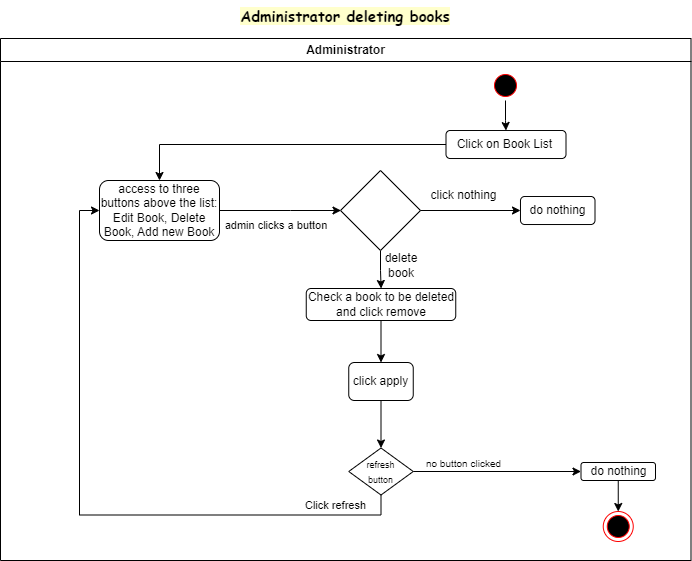

The diagram above was exported from draw.io. Its source (the exported page's mxGraphModel, read from the mxfile embedded in the PNG):
<mxGraphModel dx="880" dy="419" grid="1" gridSize="10" guides="1" tooltips="1" connect="1" arrows="1" fold="1" page="1" pageScale="1" pageWidth="850" pageHeight="1100" math="0" shadow="0">
  <root>
    <mxCell id="0" />
    <mxCell id="1" parent="0" />
    <mxCell id="oKV2fTKDSlY3VCgcdtXy-2" value="Administrator" style="swimlane;whiteSpace=wrap;movable=1;resizable=1;rotatable=1;deletable=1;editable=1;locked=0;connectable=1;" parent="1" vertex="1">
      <mxGeometry x="160" y="138" width="690.5" height="522" as="geometry" />
    </mxCell>
    <mxCell id="oKV2fTKDSlY3VCgcdtXy-34" value="Administrator deleting books" style="text;html=1;strokeColor=none;fillColor=none;align=center;verticalAlign=middle;whiteSpace=wrap;rounded=0;fontSize=15;fontFamily=Comic Sans MS;fontStyle=1;labelBackgroundColor=#FFFFCC;labelBorderColor=none;movable=1;resizable=1;rotatable=1;deletable=1;editable=1;locked=0;connectable=1;" parent="1" vertex="1">
      <mxGeometry x="160" y="100" width="690" height="30" as="geometry" />
    </mxCell>
    <mxCell id="sSliDLFNcAlOpKjoUUhN-14" value="access to three buttons above the list: Edit Book, Delete Book, Add new Book" style="rounded=1;whiteSpace=wrap;html=1;" vertex="1" parent="1">
      <mxGeometry x="259" y="280" width="120" height="60" as="geometry" />
    </mxCell>
    <mxCell id="sSliDLFNcAlOpKjoUUhN-15" value="" style="ellipse;shape=startState;fillColor=#000000;strokeColor=#ff0000;movable=1;resizable=1;rotatable=1;deletable=1;editable=1;locked=0;connectable=1;" vertex="1" parent="1">
      <mxGeometry x="650" y="170" width="30" height="30" as="geometry" />
    </mxCell>
    <mxCell id="sSliDLFNcAlOpKjoUUhN-16" value="Click on Book List&amp;nbsp;" style="rounded=1;whiteSpace=wrap;html=1;" vertex="1" parent="1">
      <mxGeometry x="605.5" y="230" width="120" height="28" as="geometry" />
    </mxCell>
    <mxCell id="sSliDLFNcAlOpKjoUUhN-17" style="edgeStyle=orthogonalEdgeStyle;rounded=0;orthogonalLoop=1;jettySize=auto;html=1;exitX=0.5;exitY=1;exitDx=0;exitDy=0;" edge="1" parent="1" source="sSliDLFNcAlOpKjoUUhN-15" target="sSliDLFNcAlOpKjoUUhN-16">
      <mxGeometry relative="1" as="geometry">
        <mxPoint x="665.5" y="230" as="targetPoint" />
      </mxGeometry>
    </mxCell>
    <mxCell id="sSliDLFNcAlOpKjoUUhN-18" value="click nothing" style="text;html=1;strokeColor=none;fillColor=none;align=center;verticalAlign=middle;whiteSpace=wrap;rounded=0;" vertex="1" parent="1">
      <mxGeometry x="580.5" y="280" width="84.5" height="30" as="geometry" />
    </mxCell>
    <mxCell id="sSliDLFNcAlOpKjoUUhN-19" value="delete book" style="text;html=1;strokeColor=none;fillColor=none;align=center;verticalAlign=middle;whiteSpace=wrap;rounded=0;" vertex="1" parent="1">
      <mxGeometry x="530.5" y="350" width="60" height="30" as="geometry" />
    </mxCell>
    <mxCell id="sSliDLFNcAlOpKjoUUhN-20" value="admin clicks a button" style="text;html=1;strokeColor=none;fillColor=none;align=center;verticalAlign=middle;whiteSpace=wrap;rounded=0;fontSize=11;labelBackgroundColor=default;" vertex="1" parent="1">
      <mxGeometry x="370.5" y="310" width="130" height="30" as="geometry" />
    </mxCell>
    <mxCell id="sSliDLFNcAlOpKjoUUhN-21" value="do nothing" style="rounded=1;whiteSpace=wrap;html=1;" vertex="1" parent="1">
      <mxGeometry x="680" y="296" width="74.5" height="28" as="geometry" />
    </mxCell>
    <mxCell id="sSliDLFNcAlOpKjoUUhN-22" value="Check a book to be deleted and click remove" style="rounded=1;whiteSpace=wrap;html=1;" vertex="1" parent="1">
      <mxGeometry x="465.75" y="388" width="149.5" height="32" as="geometry" />
    </mxCell>
    <mxCell id="sSliDLFNcAlOpKjoUUhN-23" value="click apply" style="rounded=1;whiteSpace=wrap;html=1;" vertex="1" parent="1">
      <mxGeometry x="508.25" y="462" width="64.5" height="38" as="geometry" />
    </mxCell>
    <mxCell id="sSliDLFNcAlOpKjoUUhN-24" style="edgeStyle=orthogonalEdgeStyle;rounded=0;orthogonalLoop=1;jettySize=auto;html=1;exitX=0.5;exitY=1;exitDx=0;exitDy=0;entryX=0.5;entryY=0;entryDx=0;entryDy=0;" edge="1" parent="1" source="sSliDLFNcAlOpKjoUUhN-22" target="sSliDLFNcAlOpKjoUUhN-23">
      <mxGeometry relative="1" as="geometry" />
    </mxCell>
    <mxCell id="sSliDLFNcAlOpKjoUUhN-25" value="&lt;font style=&quot;font-size: 9px;&quot;&gt;refresh&lt;br&gt;&amp;nbsp;button&amp;nbsp;&lt;/font&gt;" style="rhombus;whiteSpace=wrap;html=1;" vertex="1" parent="1">
      <mxGeometry x="508.25" y="547.5" width="64.5" height="47" as="geometry" />
    </mxCell>
    <mxCell id="sSliDLFNcAlOpKjoUUhN-26" style="edgeStyle=orthogonalEdgeStyle;rounded=0;orthogonalLoop=1;jettySize=auto;html=1;exitX=0.5;exitY=1;exitDx=0;exitDy=0;entryX=0.5;entryY=0;entryDx=0;entryDy=0;" edge="1" parent="1" source="sSliDLFNcAlOpKjoUUhN-23" target="sSliDLFNcAlOpKjoUUhN-25">
      <mxGeometry relative="1" as="geometry" />
    </mxCell>
    <mxCell id="sSliDLFNcAlOpKjoUUhN-27" value="Click refresh" style="text;html=1;strokeColor=none;fillColor=none;align=center;verticalAlign=middle;whiteSpace=wrap;rounded=0;fontSize=11;" vertex="1" parent="1">
      <mxGeometry x="450" y="590" width="90.75" height="30" as="geometry" />
    </mxCell>
    <mxCell id="sSliDLFNcAlOpKjoUUhN-28" value="no button clicked" style="text;html=1;strokeColor=none;fillColor=none;align=center;verticalAlign=middle;whiteSpace=wrap;rounded=0;fontSize=10;" vertex="1" parent="1">
      <mxGeometry x="565.5" y="547.5" width="114.5" height="30" as="geometry" />
    </mxCell>
    <mxCell id="sSliDLFNcAlOpKjoUUhN-29" value="do nothing" style="rounded=1;whiteSpace=wrap;html=1;" vertex="1" parent="1">
      <mxGeometry x="740.5" y="562" width="74.5" height="18" as="geometry" />
    </mxCell>
    <mxCell id="sSliDLFNcAlOpKjoUUhN-30" style="edgeStyle=orthogonalEdgeStyle;rounded=0;orthogonalLoop=1;jettySize=auto;html=1;exitX=1;exitY=0.5;exitDx=0;exitDy=0;" edge="1" parent="1" source="sSliDLFNcAlOpKjoUUhN-25" target="sSliDLFNcAlOpKjoUUhN-29">
      <mxGeometry relative="1" as="geometry" />
    </mxCell>
    <mxCell id="sSliDLFNcAlOpKjoUUhN-31" value="" style="ellipse;html=1;shape=endState;fillColor=#000000;strokeColor=#ff0000;" vertex="1" parent="1">
      <mxGeometry x="762.75" y="611" width="30" height="30" as="geometry" />
    </mxCell>
    <mxCell id="sSliDLFNcAlOpKjoUUhN-32" style="edgeStyle=orthogonalEdgeStyle;rounded=0;orthogonalLoop=1;jettySize=auto;html=1;exitX=0.5;exitY=1;exitDx=0;exitDy=0;entryX=0.5;entryY=0;entryDx=0;entryDy=0;" edge="1" parent="1" source="sSliDLFNcAlOpKjoUUhN-29" target="sSliDLFNcAlOpKjoUUhN-31">
      <mxGeometry relative="1" as="geometry" />
    </mxCell>
    <mxCell id="sSliDLFNcAlOpKjoUUhN-33" style="edgeStyle=orthogonalEdgeStyle;rounded=0;orthogonalLoop=1;jettySize=auto;html=1;exitX=0.5;exitY=1;exitDx=0;exitDy=0;" edge="1" parent="1" source="sSliDLFNcAlOpKjoUUhN-34" target="sSliDLFNcAlOpKjoUUhN-22">
      <mxGeometry relative="1" as="geometry">
        <mxPoint x="540" y="380" as="targetPoint" />
      </mxGeometry>
    </mxCell>
    <mxCell id="sSliDLFNcAlOpKjoUUhN-34" value="" style="rhombus;whiteSpace=wrap;html=1;" vertex="1" parent="1">
      <mxGeometry x="500" y="270" width="80" height="80" as="geometry" />
    </mxCell>
    <mxCell id="sSliDLFNcAlOpKjoUUhN-35" style="edgeStyle=orthogonalEdgeStyle;rounded=0;orthogonalLoop=1;jettySize=auto;html=1;exitX=1;exitY=0.5;exitDx=0;exitDy=0;entryX=0;entryY=0.5;entryDx=0;entryDy=0;" edge="1" parent="1" source="sSliDLFNcAlOpKjoUUhN-34" target="sSliDLFNcAlOpKjoUUhN-21">
      <mxGeometry relative="1" as="geometry" />
    </mxCell>
    <mxCell id="sSliDLFNcAlOpKjoUUhN-36" style="edgeStyle=orthogonalEdgeStyle;rounded=0;orthogonalLoop=1;jettySize=auto;html=1;exitX=1;exitY=0.5;exitDx=0;exitDy=0;entryX=1;entryY=0;entryDx=0;entryDy=0;" edge="1" parent="1" source="sSliDLFNcAlOpKjoUUhN-14" target="sSliDLFNcAlOpKjoUUhN-20">
      <mxGeometry relative="1" as="geometry">
        <Array as="points">
          <mxPoint x="450" y="310" />
          <mxPoint x="450" y="310" />
        </Array>
      </mxGeometry>
    </mxCell>
    <mxCell id="sSliDLFNcAlOpKjoUUhN-37" style="edgeStyle=orthogonalEdgeStyle;rounded=0;orthogonalLoop=1;jettySize=auto;html=1;exitX=0;exitY=0.5;exitDx=0;exitDy=0;entryX=0.5;entryY=0;entryDx=0;entryDy=0;" edge="1" parent="1" source="sSliDLFNcAlOpKjoUUhN-16" target="sSliDLFNcAlOpKjoUUhN-14">
      <mxGeometry relative="1" as="geometry" />
    </mxCell>
    <mxCell id="sSliDLFNcAlOpKjoUUhN-38" style="edgeStyle=orthogonalEdgeStyle;rounded=0;orthogonalLoop=1;jettySize=auto;html=1;exitX=0.5;exitY=1;exitDx=0;exitDy=0;entryX=0;entryY=0.5;entryDx=0;entryDy=0;" edge="1" parent="1" source="sSliDLFNcAlOpKjoUUhN-25" target="sSliDLFNcAlOpKjoUUhN-14">
      <mxGeometry relative="1" as="geometry" />
    </mxCell>
  </root>
</mxGraphModel>